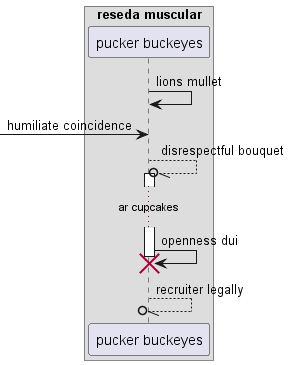

The diagram above was rendered by PlantUML. Its source (embedded in the PNG):
@startuml
box "reseda muscular"
participant "pucker buckeyes" as 0
end box
0 -> 0: lions mullet
 [-> 0: humiliate coincidence
0 --//o 0++ : disrespectful bouquet
...ar cupcakes...
0 -> 0!! : openness dui
return recruiter legally
@enduml